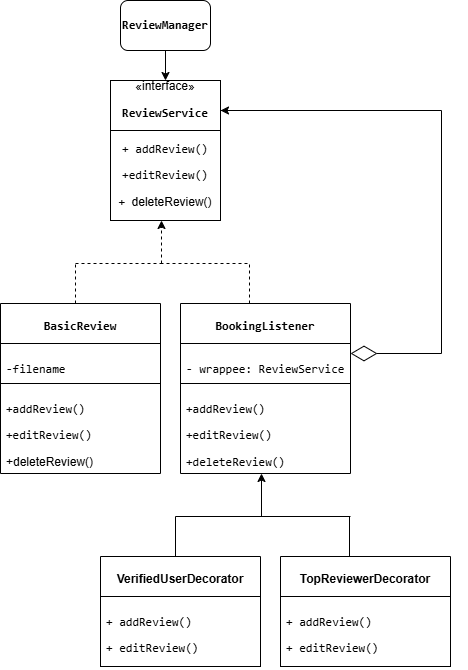

The diagram above was exported from draw.io. Its source (the exported page's mxGraphModel, read from the mxfile embedded in the PNG):
<mxGraphModel dx="872" dy="431" grid="1" gridSize="10" guides="1" tooltips="1" connect="1" arrows="1" fold="1" page="1" pageScale="1" pageWidth="827" pageHeight="1169" math="0" shadow="0">
  <root>
    <mxCell id="0" />
    <mxCell id="1" parent="0" />
    <mxCell id="Q4q0gTjBD2X7ceuEV3BO-3" style="edgeStyle=orthogonalEdgeStyle;rounded=0;orthogonalLoop=1;jettySize=auto;html=1;entryX=0.5;entryY=0;entryDx=0;entryDy=0;" edge="1" parent="1" source="Q4q0gTjBD2X7ceuEV3BO-1" target="Q4q0gTjBD2X7ceuEV3BO-2">
      <mxGeometry relative="1" as="geometry" />
    </mxCell>
    <mxCell id="Q4q0gTjBD2X7ceuEV3BO-1" value="&lt;p data-pm-slice=&quot;1 1 [&amp;quot;list&amp;quot;,{&amp;quot;spread&amp;quot;:false,&amp;quot;start&amp;quot;:1485,&amp;quot;end&amp;quot;:1732},&amp;quot;regular_list_item&amp;quot;,{&amp;quot;start&amp;quot;:1485,&amp;quot;end&amp;quot;:1514}]&quot;&gt;&lt;code&gt;&lt;b&gt;ReviewManager&lt;/b&gt;&lt;/code&gt;&lt;/p&gt;" style="rounded=1;whiteSpace=wrap;html=1;" vertex="1" parent="1">
      <mxGeometry x="210" y="50" width="90" height="50" as="geometry" />
    </mxCell>
    <mxCell id="Q4q0gTjBD2X7ceuEV3BO-2" value="«interface»&lt;br&gt;&lt;p data-pm-slice=&quot;1 1 [&amp;quot;list&amp;quot;,{&amp;quot;spread&amp;quot;:false,&amp;quot;start&amp;quot;:1485,&amp;quot;end&amp;quot;:1732},&amp;quot;regular_list_item&amp;quot;,{&amp;quot;start&amp;quot;:1515,&amp;quot;end&amp;quot;:1555}]&quot;&gt;&lt;code&gt;&lt;b&gt;ReviewService&lt;/b&gt;&lt;/code&gt;&lt;/p&gt;" style="html=1;whiteSpace=wrap;" vertex="1" parent="1">
      <mxGeometry x="200" y="130" width="110" height="50" as="geometry" />
    </mxCell>
    <mxCell id="Q4q0gTjBD2X7ceuEV3BO-4" value="&lt;p data-pm-slice=&quot;1 1 [&amp;quot;list&amp;quot;,{&amp;quot;spread&amp;quot;:false,&amp;quot;start&amp;quot;:1673,&amp;quot;end&amp;quot;:1841},&amp;quot;regular_list_item&amp;quot;,{&amp;quot;start&amp;quot;:1692,&amp;quot;end&amp;quot;:1757}]&quot;&gt;&lt;code&gt;+ addReview()&lt;/code&gt;&lt;/p&gt;&lt;p data-pm-slice=&quot;1 1 [&amp;quot;list&amp;quot;,{&amp;quot;spread&amp;quot;:false,&amp;quot;start&amp;quot;:1673,&amp;quot;end&amp;quot;:1841},&amp;quot;regular_list_item&amp;quot;,{&amp;quot;start&amp;quot;:1692,&amp;quot;end&amp;quot;:1757}]&quot;&gt;&lt;code style=&quot;background-color: transparent; color: light-dark(rgb(0, 0, 0), rgb(255, 255, 255));&quot;&gt;+editReview()&lt;/code&gt;&lt;/p&gt;&lt;p data-pm-slice=&quot;1 1 [&amp;quot;list&amp;quot;,{&amp;quot;spread&amp;quot;:false,&amp;quot;start&amp;quot;:1673,&amp;quot;end&amp;quot;:1841},&amp;quot;regular_list_item&amp;quot;,{&amp;quot;start&amp;quot;:1692,&amp;quot;end&amp;quot;:1757}]&quot;&gt;&lt;code style=&quot;background-color: transparent; color: light-dark(rgb(0, 0, 0), rgb(255, 255, 255));&quot;&gt;+&amp;nbsp;&lt;/code&gt;&lt;span style=&quot;background-color: transparent; color: light-dark(rgb(0, 0, 0), rgb(255, 255, 255));&quot;&gt;deleteReview()&lt;/span&gt;&lt;/p&gt;" style="html=1;whiteSpace=wrap;" vertex="1" parent="1">
      <mxGeometry x="200" y="180" width="110" height="90" as="geometry" />
    </mxCell>
    <mxCell id="Q4q0gTjBD2X7ceuEV3BO-5" value="" style="endArrow=classic;html=1;rounded=0;dashed=1;entryX=0.465;entryY=0.94;entryDx=0;entryDy=0;entryPerimeter=0;" edge="1" parent="1">
      <mxGeometry width="50" height="50" relative="1" as="geometry">
        <mxPoint x="251" y="313" as="sourcePoint" />
        <mxPoint x="251" y="270" as="targetPoint" />
      </mxGeometry>
    </mxCell>
    <mxCell id="Q4q0gTjBD2X7ceuEV3BO-6" value="" style="endArrow=none;html=1;rounded=0;dashed=1;" edge="1" parent="1">
      <mxGeometry width="50" height="50" relative="1" as="geometry">
        <mxPoint x="165" y="313" as="sourcePoint" />
        <mxPoint x="255" y="313" as="targetPoint" />
      </mxGeometry>
    </mxCell>
    <mxCell id="Q4q0gTjBD2X7ceuEV3BO-7" value="" style="endArrow=none;html=1;rounded=0;dashed=1;" edge="1" parent="1">
      <mxGeometry width="50" height="50" relative="1" as="geometry">
        <mxPoint x="165" y="353" as="sourcePoint" />
        <mxPoint x="165" y="313" as="targetPoint" />
      </mxGeometry>
    </mxCell>
    <mxCell id="Q4q0gTjBD2X7ceuEV3BO-8" value="" style="endArrow=none;html=1;rounded=0;dashed=1;" edge="1" parent="1">
      <mxGeometry width="50" height="50" relative="1" as="geometry">
        <mxPoint x="250" y="313" as="sourcePoint" />
        <mxPoint x="340" y="313" as="targetPoint" />
      </mxGeometry>
    </mxCell>
    <mxCell id="Q4q0gTjBD2X7ceuEV3BO-9" value="" style="endArrow=none;html=1;rounded=0;dashed=1;" edge="1" parent="1">
      <mxGeometry width="50" height="50" relative="1" as="geometry">
        <mxPoint x="339" y="353" as="sourcePoint" />
        <mxPoint x="339" y="313" as="targetPoint" />
      </mxGeometry>
    </mxCell>
    <mxCell id="Q4q0gTjBD2X7ceuEV3BO-10" value="&lt;p data-pm-slice=&quot;1 1 []&quot;&gt;&lt;code&gt;&lt;font style=&quot;font-size: 12px;&quot;&gt;&lt;b&gt;BasicReview&lt;/b&gt;&lt;/font&gt;&lt;/code&gt;&lt;/p&gt;" style="swimlane;fontStyle=0;align=center;verticalAlign=top;childLayout=stackLayout;horizontal=1;startSize=40;horizontalStack=0;resizeParent=1;resizeParentMax=0;resizeLast=0;collapsible=1;marginBottom=0;whiteSpace=wrap;html=1;fontSize=9;" vertex="1" parent="1">
      <mxGeometry x="90" y="353" width="160" height="170" as="geometry" />
    </mxCell>
    <mxCell id="Q4q0gTjBD2X7ceuEV3BO-11" value="&lt;p data-pm-slice=&quot;1 1 [&amp;quot;list&amp;quot;,{&amp;quot;spread&amp;quot;:true,&amp;quot;start&amp;quot;:1400,&amp;quot;end&amp;quot;:3936},&amp;quot;regular_list_item&amp;quot;,{&amp;quot;start&amp;quot;:1400,&amp;quot;end&amp;quot;:1918},&amp;quot;list&amp;quot;,{&amp;quot;spread&amp;quot;:false,&amp;quot;start&amp;quot;:1439,&amp;quot;end&amp;quot;:1918},&amp;quot;regular_list_item&amp;quot;,{&amp;quot;start&amp;quot;:1833,&amp;quot;end&amp;quot;:1918},&amp;quot;list&amp;quot;,{&amp;quot;spread&amp;quot;:false,&amp;quot;start&amp;quot;:1892,&amp;quot;end&amp;quot;:1918},&amp;quot;regular_list_item&amp;quot;,{&amp;quot;start&amp;quot;:1892,&amp;quot;end&amp;quot;:1918}]&quot;&gt;&lt;font face=&quot;monospace&quot;&gt;-filename&lt;/font&gt;&lt;/p&gt;" style="text;strokeColor=default;fillColor=none;align=left;verticalAlign=top;spacingLeft=4;spacingRight=4;overflow=hidden;rotatable=0;points=[[0,0.5],[1,0.5]];portConstraint=eastwest;whiteSpace=wrap;html=1;fontStyle=0" vertex="1" parent="Q4q0gTjBD2X7ceuEV3BO-10">
      <mxGeometry y="40" width="160" height="40" as="geometry" />
    </mxCell>
    <mxCell id="Q4q0gTjBD2X7ceuEV3BO-14" value="&lt;p data-pm-slice=&quot;1 1 [&amp;quot;list&amp;quot;,{&amp;quot;spread&amp;quot;:false,&amp;quot;start&amp;quot;:1879,&amp;quot;end&amp;quot;:1961},&amp;quot;regular_list_item&amp;quot;,{&amp;quot;start&amp;quot;:1896,&amp;quot;end&amp;quot;:1961}]&quot;&gt;&lt;code&gt;+addReview()&lt;/code&gt;&lt;/p&gt;&lt;p data-pm-slice=&quot;1 1 [&amp;quot;list&amp;quot;,{&amp;quot;spread&amp;quot;:false,&amp;quot;start&amp;quot;:1879,&amp;quot;end&amp;quot;:1961},&amp;quot;regular_list_item&amp;quot;,{&amp;quot;start&amp;quot;:1896,&amp;quot;end&amp;quot;:1961}]&quot;&gt;&lt;code style=&quot;background-color: transparent; color: light-dark(rgb(0, 0, 0), rgb(255, 255, 255));&quot;&gt;+editReview()&lt;/code&gt;&lt;span style=&quot;background-color: transparent; color: light-dark(rgb(0, 0, 0), rgb(255, 255, 255));&quot;&gt;&amp;nbsp;&lt;/span&gt;&lt;/p&gt;&lt;p data-pm-slice=&quot;1 1 [&amp;quot;list&amp;quot;,{&amp;quot;spread&amp;quot;:false,&amp;quot;start&amp;quot;:1879,&amp;quot;end&amp;quot;:1961},&amp;quot;regular_list_item&amp;quot;,{&amp;quot;start&amp;quot;:1896,&amp;quot;end&amp;quot;:1961}]&quot;&gt;&lt;span style=&quot;background-color: transparent; color: light-dark(rgb(0, 0, 0), rgb(255, 255, 255));&quot;&gt;+deleteReview()&lt;/span&gt;&lt;/p&gt;" style="text;strokeColor=none;fillColor=none;align=left;verticalAlign=top;spacingLeft=4;spacingRight=4;overflow=hidden;rotatable=0;points=[[0,0.5],[1,0.5]];portConstraint=eastwest;whiteSpace=wrap;html=1;fontStyle=0" vertex="1" parent="Q4q0gTjBD2X7ceuEV3BO-10">
      <mxGeometry y="80" width="160" height="90" as="geometry" />
    </mxCell>
    <mxCell id="Q4q0gTjBD2X7ceuEV3BO-12" value="&lt;p data-pm-slice=&quot;1 1 [&amp;quot;list&amp;quot;,{&amp;quot;spread&amp;quot;:true,&amp;quot;start&amp;quot;:1400,&amp;quot;end&amp;quot;:3936},&amp;quot;regular_list_item&amp;quot;,{&amp;quot;start&amp;quot;:1400,&amp;quot;end&amp;quot;:1918},&amp;quot;list&amp;quot;,{&amp;quot;spread&amp;quot;:false,&amp;quot;start&amp;quot;:1439,&amp;quot;end&amp;quot;:1918},&amp;quot;regular_list_item&amp;quot;,{&amp;quot;start&amp;quot;:1833,&amp;quot;end&amp;quot;:1918}]&quot;&gt;&lt;code&gt;&lt;font style=&quot;font-size: 12px;&quot;&gt;BookingListener&lt;/font&gt;&lt;/code&gt;&lt;/p&gt;" style="swimlane;fontStyle=1;align=center;verticalAlign=top;childLayout=stackLayout;horizontal=1;startSize=40;horizontalStack=0;resizeParent=1;resizeParentMax=0;resizeLast=0;collapsible=1;marginBottom=0;whiteSpace=wrap;html=1;fontSize=9;" vertex="1" parent="1">
      <mxGeometry x="270" y="353" width="170" height="170" as="geometry" />
    </mxCell>
    <mxCell id="Q4q0gTjBD2X7ceuEV3BO-13" value="&lt;p data-pm-slice=&quot;1 1 [&amp;quot;list&amp;quot;,{&amp;quot;spread&amp;quot;:false,&amp;quot;start&amp;quot;:2001,&amp;quot;end&amp;quot;:2113},&amp;quot;regular_list_item&amp;quot;,{&amp;quot;start&amp;quot;:2020,&amp;quot;end&amp;quot;:2113}]&quot;&gt;&lt;code&gt;- wrappee: ReviewService&lt;/code&gt;&lt;/p&gt;" style="text;strokeColor=default;fillColor=none;align=left;verticalAlign=top;spacingLeft=4;spacingRight=4;overflow=hidden;rotatable=0;points=[[0,0.5],[1,0.5]];portConstraint=eastwest;whiteSpace=wrap;html=1;" vertex="1" parent="Q4q0gTjBD2X7ceuEV3BO-12">
      <mxGeometry y="40" width="170" height="40" as="geometry" />
    </mxCell>
    <mxCell id="Q4q0gTjBD2X7ceuEV3BO-15" value="&lt;p data-pm-slice=&quot;1 1 [&amp;quot;list&amp;quot;,{&amp;quot;spread&amp;quot;:false,&amp;quot;start&amp;quot;:2001,&amp;quot;end&amp;quot;:2113},&amp;quot;regular_list_item&amp;quot;,{&amp;quot;start&amp;quot;:2020,&amp;quot;end&amp;quot;:2113}]&quot;&gt;&lt;code&gt;+addReview()&lt;/code&gt;&lt;/p&gt;&lt;p data-pm-slice=&quot;1 1 [&amp;quot;list&amp;quot;,{&amp;quot;spread&amp;quot;:false,&amp;quot;start&amp;quot;:2001,&amp;quot;end&amp;quot;:2113},&amp;quot;regular_list_item&amp;quot;,{&amp;quot;start&amp;quot;:2020,&amp;quot;end&amp;quot;:2113}]&quot;&gt;&lt;code&gt;+editReview()&lt;/code&gt;&amp;nbsp;&lt;/p&gt;&lt;p data-pm-slice=&quot;1 1 [&amp;quot;list&amp;quot;,{&amp;quot;spread&amp;quot;:false,&amp;quot;start&amp;quot;:2001,&amp;quot;end&amp;quot;:2113},&amp;quot;regular_list_item&amp;quot;,{&amp;quot;start&amp;quot;:2020,&amp;quot;end&amp;quot;:2113}]&quot;&gt;&lt;code&gt;+deleteReview()&lt;/code&gt;&lt;/p&gt;" style="text;strokeColor=none;fillColor=none;align=left;verticalAlign=top;spacingLeft=4;spacingRight=4;overflow=hidden;rotatable=0;points=[[0,0.5],[1,0.5]];portConstraint=eastwest;whiteSpace=wrap;html=1;" vertex="1" parent="Q4q0gTjBD2X7ceuEV3BO-12">
      <mxGeometry y="80" width="170" height="90" as="geometry" />
    </mxCell>
    <mxCell id="Q4q0gTjBD2X7ceuEV3BO-16" value="" style="endArrow=diamondThin;endFill=0;endSize=24;html=1;rounded=0;edgeStyle=orthogonalEdgeStyle;entryX=1;entryY=0.5;entryDx=0;entryDy=0;" edge="1" parent="1">
      <mxGeometry width="160" relative="1" as="geometry">
        <mxPoint x="310" y="160" as="sourcePoint" />
        <mxPoint x="440" y="403" as="targetPoint" />
        <Array as="points">
          <mxPoint x="531" y="160" />
          <mxPoint x="531" y="403" />
        </Array>
      </mxGeometry>
    </mxCell>
    <mxCell id="Q4q0gTjBD2X7ceuEV3BO-21" value="" style="endArrow=classic;html=1;rounded=0;" edge="1" parent="1">
      <mxGeometry width="50" height="50" relative="1" as="geometry">
        <mxPoint x="450" y="160" as="sourcePoint" />
        <mxPoint x="310" y="160" as="targetPoint" />
      </mxGeometry>
    </mxCell>
    <mxCell id="Q4q0gTjBD2X7ceuEV3BO-22" value="" style="endArrow=classic;html=1;rounded=0;entryX=0.465;entryY=0.94;entryDx=0;entryDy=0;entryPerimeter=0;" edge="1" parent="1">
      <mxGeometry width="50" height="50" relative="1" as="geometry">
        <mxPoint x="351" y="566" as="sourcePoint" />
        <mxPoint x="351" y="523" as="targetPoint" />
      </mxGeometry>
    </mxCell>
    <mxCell id="Q4q0gTjBD2X7ceuEV3BO-23" value="" style="endArrow=none;html=1;rounded=0;" edge="1" parent="1">
      <mxGeometry width="50" height="50" relative="1" as="geometry">
        <mxPoint x="265" y="566" as="sourcePoint" />
        <mxPoint x="355" y="566" as="targetPoint" />
      </mxGeometry>
    </mxCell>
    <mxCell id="Q4q0gTjBD2X7ceuEV3BO-24" value="" style="endArrow=none;html=1;rounded=0;" edge="1" parent="1">
      <mxGeometry width="50" height="50" relative="1" as="geometry">
        <mxPoint x="265" y="606" as="sourcePoint" />
        <mxPoint x="265" y="566" as="targetPoint" />
      </mxGeometry>
    </mxCell>
    <mxCell id="Q4q0gTjBD2X7ceuEV3BO-25" value="" style="endArrow=none;html=1;rounded=0;" edge="1" parent="1">
      <mxGeometry width="50" height="50" relative="1" as="geometry">
        <mxPoint x="350" y="566" as="sourcePoint" />
        <mxPoint x="440" y="566" as="targetPoint" />
      </mxGeometry>
    </mxCell>
    <mxCell id="Q4q0gTjBD2X7ceuEV3BO-26" value="" style="endArrow=none;html=1;rounded=0;" edge="1" parent="1">
      <mxGeometry width="50" height="50" relative="1" as="geometry">
        <mxPoint x="439" y="606" as="sourcePoint" />
        <mxPoint x="439" y="566" as="targetPoint" />
      </mxGeometry>
    </mxCell>
    <mxCell id="Q4q0gTjBD2X7ceuEV3BO-27" value="&lt;p data-pm-slice=&quot;1 1 [&amp;quot;list&amp;quot;,{&amp;quot;spread&amp;quot;:false,&amp;quot;start&amp;quot;:2140,&amp;quot;end&amp;quot;:2255},&amp;quot;regular_list_item&amp;quot;,{&amp;quot;start&amp;quot;:2140,&amp;quot;end&amp;quot;:2163}]&quot;&gt;&lt;b&gt;&lt;font style=&quot;font-size: 12px;&quot;&gt;VerifiedUserDecorator&lt;/font&gt;&lt;/b&gt;&lt;/p&gt;" style="swimlane;fontStyle=0;align=center;verticalAlign=top;childLayout=stackLayout;horizontal=1;startSize=40;horizontalStack=0;resizeParent=1;resizeParentMax=0;resizeLast=0;collapsible=1;marginBottom=0;whiteSpace=wrap;html=1;fontSize=9;" vertex="1" parent="1">
      <mxGeometry x="190" y="606" width="160" height="110" as="geometry" />
    </mxCell>
    <mxCell id="Q4q0gTjBD2X7ceuEV3BO-28" value="&lt;p data-pm-slice=&quot;1 1 [&amp;quot;list&amp;quot;,{&amp;quot;spread&amp;quot;:false,&amp;quot;start&amp;quot;:2140,&amp;quot;end&amp;quot;:2255},&amp;quot;regular_list_item&amp;quot;,{&amp;quot;start&amp;quot;:2210,&amp;quot;end&amp;quot;:2255}]&quot;&gt;&lt;code&gt;+ addReview()&lt;/code&gt;&lt;/p&gt;&lt;p data-pm-slice=&quot;1 1 [&amp;quot;list&amp;quot;,{&amp;quot;spread&amp;quot;:false,&amp;quot;start&amp;quot;:2140,&amp;quot;end&amp;quot;:2255},&amp;quot;regular_list_item&amp;quot;,{&amp;quot;start&amp;quot;:2210,&amp;quot;end&amp;quot;:2255}]&quot;&gt;&lt;code&gt;+ editReview()&lt;/code&gt;&lt;/p&gt;" style="text;strokeColor=default;fillColor=none;align=left;verticalAlign=top;spacingLeft=4;spacingRight=4;overflow=hidden;rotatable=0;points=[[0,0.5],[1,0.5]];portConstraint=eastwest;whiteSpace=wrap;html=1;fontStyle=0" vertex="1" parent="Q4q0gTjBD2X7ceuEV3BO-27">
      <mxGeometry y="40" width="160" height="70" as="geometry" />
    </mxCell>
    <mxCell id="Q4q0gTjBD2X7ceuEV3BO-30" value="&lt;p data-pm-slice=&quot;1 1 [&amp;quot;list&amp;quot;,{&amp;quot;spread&amp;quot;:false,&amp;quot;start&amp;quot;:2140,&amp;quot;end&amp;quot;:2255},&amp;quot;regular_list_item&amp;quot;,{&amp;quot;start&amp;quot;:2164,&amp;quot;end&amp;quot;:2186}]&quot;&gt;&lt;font style=&quot;font-size: 12px;&quot;&gt;TopReviewerDecorator&lt;/font&gt;&lt;/p&gt;" style="swimlane;fontStyle=1;align=center;verticalAlign=top;childLayout=stackLayout;horizontal=1;startSize=40;horizontalStack=0;resizeParent=1;resizeParentMax=0;resizeLast=0;collapsible=1;marginBottom=0;whiteSpace=wrap;html=1;fontSize=9;" vertex="1" parent="1">
      <mxGeometry x="370" y="606" width="170" height="110" as="geometry" />
    </mxCell>
    <mxCell id="Q4q0gTjBD2X7ceuEV3BO-31" value="&lt;p data-pm-slice=&quot;1 1 [&amp;quot;list&amp;quot;,{&amp;quot;spread&amp;quot;:false,&amp;quot;start&amp;quot;:2140,&amp;quot;end&amp;quot;:2255},&amp;quot;regular_list_item&amp;quot;,{&amp;quot;start&amp;quot;:2210,&amp;quot;end&amp;quot;:2255}]&quot;&gt;&lt;code&gt;+ addReview()&lt;/code&gt;&amp;nbsp;&lt;/p&gt;&lt;p data-pm-slice=&quot;1 1 [&amp;quot;list&amp;quot;,{&amp;quot;spread&amp;quot;:false,&amp;quot;start&amp;quot;:2140,&amp;quot;end&amp;quot;:2255},&amp;quot;regular_list_item&amp;quot;,{&amp;quot;start&amp;quot;:2210,&amp;quot;end&amp;quot;:2255}]&quot;&gt;&lt;code&gt;+ editReview()&lt;/code&gt;&lt;/p&gt;" style="text;strokeColor=default;fillColor=none;align=left;verticalAlign=top;spacingLeft=4;spacingRight=4;overflow=hidden;rotatable=0;points=[[0,0.5],[1,0.5]];portConstraint=eastwest;whiteSpace=wrap;html=1;" vertex="1" parent="Q4q0gTjBD2X7ceuEV3BO-30">
      <mxGeometry y="40" width="170" height="70" as="geometry" />
    </mxCell>
  </root>
</mxGraphModel>